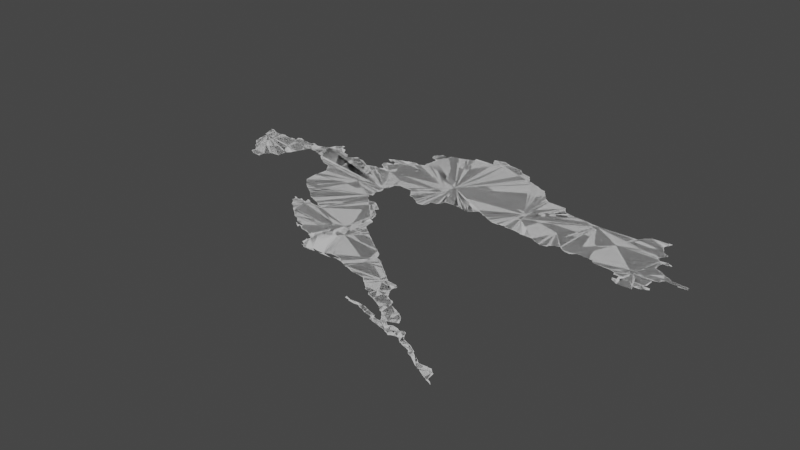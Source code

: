 # Source: croatia.blend  (saved by Blender 3.6.14; exported with 4.5.12 LTS)
import bpy
from mathutils import Matrix  # noqa: F401  (used for matrix-valued properties, if any)

bpy.ops.wm.read_factory_settings(use_empty=True)
scene = bpy.context.scene
scene.name = 'Scene'

# ---- collections
col_collection = bpy.data.collections.new('Collection'); scene.collection.children.link(col_collection)

# ---- node groups
ng_auto_smooth = bpy.data.node_groups.new('Auto Smooth', 'GeometryNodeTree')
_s = ng_auto_smooth.interface.new_socket(name='Geometry', in_out='OUTPUT', socket_type='NodeSocketGeometry')
_s = ng_auto_smooth.interface.new_socket(name='Geometry', in_out='INPUT', socket_type='NodeSocketGeometry')
_s = ng_auto_smooth.interface.new_socket(name='Angle', in_out='INPUT', socket_type='NodeSocketFloat')
_s.subtype = 'ANGLE'
_s.min_value = 0.0
_s.max_value = 3.142
ng_auto_smooth.is_modifier = True
_N = ng_auto_smooth.nodes; _L = ng_auto_smooth.links
n0 = _N.new('NodeGroupOutput'); n0.name = 'Group Output'; n0.location = (480, -100)
n1 = _N.new('NodeGroupInput'); n1.name = 'Group Input'; n1.location = (-420, -300)
n2 = _N.new('NodeGroupInput'); n2.name = 'Group Input.001'; n2.location = (-60, -100)
n3 = _N.new('GeometryNodeSetShadeSmooth'); n3.name = 'Set Shade Smooth'; n3.location = (120, -100)
n3.domain = 'EDGE'
n4 = _N.new('GeometryNodeSetShadeSmooth'); n4.name = 'Set Shade Smooth.001'; n4.location = (300, -100)
n5 = _N.new('GeometryNodeInputMeshEdgeAngle'); n5.name = 'Edge Angle'; n5.location = (-420, -220)
n6 = _N.new('GeometryNodeInputEdgeSmooth'); n6.name = 'Is Edge Smooth'; n6.location = (-60, -160)
n7 = _N.new('GeometryNodeInputShadeSmooth'); n7.name = 'Is Face Smooth'; n7.location = (-240, -340)
n8 = _N.new('FunctionNodeBooleanMath'); n8.name = 'Boolean Math'; n8.location = (-60, -220)
n9 = _N.new('FunctionNodeCompare'); n9.name = 'Compare'; n9.location = (-240, -180)
n9.operation = 'LESS_EQUAL'
_L.new(n5.outputs[0], n9.inputs[0])
_L.new(n4.outputs[0], n0.inputs[0])
_L.new(n1.outputs[1], n9.inputs[1])
_L.new(n9.outputs[0], n8.inputs[0])
_L.new(n7.outputs[0], n8.inputs[1])
_L.new(n2.outputs[0], n3.inputs[0])
_L.new(n6.outputs[0], n3.inputs[1])
_L.new(n3.outputs[0], n4.inputs[0])
_L.new(n8.outputs[0], n3.inputs[2])
n0.is_active_output = True

# ---- world
world_world = bpy.data.worlds.new('World'); scene.world = world_world
world_world.use_nodes = True; world_world.node_tree.nodes.clear()
_N = world_world.node_tree.nodes; _L = world_world.node_tree.links
n0 = _N.new('ShaderNodeOutputWorld'); n0.name = 'World Output'; n0.location = (300, 300)
n1 = _N.new('ShaderNodeBackground'); n1.name = 'Background'; n1.location = (10, 300)
n1.inputs[0].default_value = (0.05088, 0.05088, 0.05088, 1.0)
_L.new(n1.outputs[0], n0.inputs[0])
n0.is_active_output = True
world_world.color = (0.05088, 0.05088, 0.05088)
world_world.use_sun_shadow = False
world_world.sun_shadow_jitter_overblur = 0.0

# ---- meshes
me_mesh_001 = bpy.data.meshes.new('Mesh.001')
me_mesh_001.from_pydata([(13.5, 45.5, 9.496e-07), (13.53, 45.41, -1.231e-07), (13.58, 45.47, -8.964e-08), (13.55, 45.34, -5.062e-08), (13.67, 45.06, -9.179e-08), (13.72, 45.01, -9.062e-08), (13.77, 44.96, -8.965e-08), (13.82, 44.86, 8.909e-08), (13.81, 44.92, -1.537e-07), (13.6, 45.19, 4.732e-08), (13.59, 45.28, 2.565e-08), (13.6, 45.32, -9.769e-08), (13.63, 45.11, -7.909e-08), (13.64, 45.45, -3.494e-08), (13.72, 45.45, -6.612e-09), (13.79, 45.45, 8.555e-09), (13.86, 44.83, -9.555e-08), (13.92, 44.81, -3.399e-08), (13.98, 44.81, 4.981e-07), (13.99, 44.89, -1.094e-07), (14.04, 44.95, 2.953e-07), (14.13, 45.39, -1e-07), (13.89, 45.43, -1.8e-07), (13.98, 45.45, 2.806e-08), (13.97, 45.5, 2.704e-06), (14.01, 45.51, 1.458e-07), (14.07, 45.48, 3.248e-08), (14.16, 44.96, -7.515e-08), (14.16, 45.07, -1.484e-08), (14.16, 45.01, 2.701e-08), (14.21, 45.13, -2.818e-07), (14.25, 45.22, 5.835e-08), (14.28, 45.29, -1.107e-07), (14.21, 45.48, -9.547e-08), (14.27, 45.49, -4.384e-08), (14.31, 45.35, -5.644e-08), (14.32, 45.47, -2.691e-07), (14.49, 45.31, -8.029e-08), (14.55, 45.29, 4.933e-08), (14.57, 45.28, -3.541e-07), (14.39, 45.34, -9.675e-08), (14.39, 45.49, -1.399e-07), (14.47, 45.52, -1.116e-07), (14.5, 45.6, -1.008e-07), (14.62, 45.52, -1e-07), (14.54, 45.62, -3.792e-08), (14.57, 45.67, 5.187e-07), (14.69, 45.18, -1.009e-07), (14.74, 45.15, -9.937e-08), (14.82, 45.13, -8.253e-08), (14.72, 45.52, 5.467e-09), (14.68, 45.58, 3.031e-07), (14.8, 45.5, -1.006e-07), (14.81, 45.46, -7.942e-08), (14.6, 45.62, -1.847e-08), (15.1, 44.51, -9.208e-08), (14.9, 44.69, -9.756e-08), (14.9, 44.88, -9.611e-08), (14.95, 44.63, -1.031e-07), (14.99, 44.59, -1.507e-07), (15.05, 44.54, -3.87e-08), (14.91, 45.0, -4.928e-08), (14.85, 45.09, -7.647e-08), (14.89, 45.47, -1.233e-08), (14.93, 45.52, 2.776e-07), (14.98, 45.5, -7.922e-08), (15.05, 45.49, -3.044e-08), (15.12, 45.45, -9.607e-08), (15.17, 44.25, 3.919e-07), (15.15, 44.2, 2.323e-07), (15.19, 44.17, -5.344e-08), (15.24, 44.26, 2.62e-07), (15.22, 44.12, -1.019e-07), (15.27, 44.09, -7.032e-08), (15.3, 44.28, -1.47e-06), (15.32, 44.04, -1.542e-07), (15.33, 44.29, 1.098e-06), (15.31, 44.25, -1.049e-07), (15.73, 44.82, -1.083e-07), (15.16, 44.47, 8.236e-08), (15.22, 44.41, 2.936e-09), (15.27, 44.38, -8.061e-08), (15.28, 44.31, 9.131e-07), (15.33, 44.35, -1.472e-07), (15.5, 45.44, -1e-07), (15.17, 45.42, -1.435e-07), (15.26, 45.45, 6.352e-08), (15.3, 45.55, -9.957e-08), (15.33, 45.45, -1.981e-07), (15.36, 45.51, -1.196e-06), (15.26, 45.72, 2.028e-06), (15.28, 45.6, -4.995e-08), (15.28, 45.6, 8.487e-08), (15.32, 45.75, -1.074e-07), (15.31, 45.63, -3.859e-08), (15.32, 45.68, 2.184e-07), (15.34, 45.72, -4.219e-07), (15.54, 45.74, -1e-07), (15.4, 43.98, 7.218e-08), (15.45, 43.93, -3.525e-08), (15.52, 43.91, -8.026e-08), (15.56, 43.86, -9.72e-08), (16.03, 44.09, -1e-07), (15.37, 44.27, -2.115e-08), (15.43, 44.26, 1.399e-07), (15.48, 44.28, 1.358e-07), (15.55, 44.25, -1.069e-07), (15.43, 44.31, -4.812e-08), (15.38, 45.48, -7.769e-07), (15.4, 45.64, 2.932e-07), (15.39, 45.78, 2.454e-07), (15.39, 45.68, -2.32e-07), (15.48, 45.81, 2.078e-06), (15.57, 45.84, 6.686e-08), (15.61, 46.15, -1.073e-07), (15.72, 43.76, -1.666e-08), (15.83, 43.74, -4.754e-08), (15.87, 43.72, 9.706e-07), (15.86, 43.73, -5e-08), (15.87, 43.73, -8.689e-08), (15.67, 43.83, 2.051e-08), (15.67, 43.8, -1.715e-07), (15.77, 44.76, 7.125e-08), (15.83, 44.71, -1.516e-07), (15.9, 44.73, 5.408e-09), (15.74, 44.94, -2.281e-07), (15.77, 44.99, -7.658e-08), (15.76, 44.85, 2.607e-07), (15.79, 45.19, -6.462e-08), (15.78, 45.12, 1.23e-08), (15.84, 45.23, -6.472e-08), (15.64, 45.82, -3.73e-07), (15.7, 45.85, -1.16e-07), (15.7, 45.91, -1.067e-07), (15.69, 46.07, -9.975e-08), (15.72, 46.04, -2.818e-07), (15.63, 46.09, -7.573e-08), (15.66, 46.19, 2.141e-07), (15.69, 46.22, 4.233e-07), (15.78, 46.21, -9.969e-08), (15.81, 46.26, -2.278e-07), (16.0, 43.5, 2.193e-07), (16.02, 43.48, -1.075e-07), (16.12, 43.52, -7.695e-07), (16.11, 43.48, 3.66e-08), (15.95, 43.66, -1.032e-07), (15.93, 43.56, -1.413e-06), (15.93, 43.63, 1.517e-08), (15.98, 43.53, -1.219e-08), (16.08, 44.53, -1.054e-07), (16.13, 44.39, -3.418e-07), (16.12, 44.4, -5e-08), (16.12, 44.4, -9.732e-08), (16.14, 44.41, 6.682e-07), (16.12, 44.49, -1.732e-07), (16.02, 44.58, -1.676e-07), (15.95, 44.7, -1.004e-07), (16.0, 44.66, 6.798e-08), (16.05, 44.62, -7.686e-08), (16.05, 44.62, -6.549e-08), (15.93, 45.22, -9.538e-09), (16.01, 45.22, -1.248e-07), (16.04, 45.18, -8.76e-08), (16.08, 45.12, -5.6e-08), (16.35, 45.59, -9.009e-08), (15.91, 46.28, -5.414e-09), (15.99, 46.31, -7.712e-08), (16.07, 46.34, -9.174e-08), (16.06, 46.39, 7.747e-07), (16.31, 46.39, 1.063e-07), (16.16, 43.49, 2.443e-08), (16.27, 43.52, -1.407e-07), (16.75, 43.78, -1.019e-07), (16.37, 43.56, -1.392e-07), (16.43, 44.06, -9.811e-08), (16.21, 44.23, -3.485e-08), (16.25, 44.19, 2.142e-09), (16.31, 44.15, -5.125e-08), (16.37, 44.1, -1.155e-07), (16.19, 44.36, -8.065e-08), (16.21, 45.05, -1.005e-07), (16.26, 45.01, -8.067e-08), (16.36, 45.02, -1.218e-07), (16.16, 45.08, -1.683e-08), (16.38, 45.11, 1.002e-07), (16.26, 46.49, 2.278e-07), (16.28, 46.44, -1.201e-07), (16.43, 46.4, -1e-07), (16.33, 46.52, -5.365e-08), (16.38, 46.54, -3.642e-08), (16.42, 46.51, -7.976e-08), (14.64, 45.21, 7.553e-09), (15.74, 45.06, -9.925e-08), (16.43, 43.51, 1.922e-07), (16.52, 43.5, -5.681e-08), (16.61, 43.46, -7.324e-08), (16.48, 43.54, -2.306e-07), (16.49, 44.01, -6.167e-08), (16.55, 43.97, -8.188e-08), (16.59, 43.94, -9.474e-08), (16.46, 45.14, -1.375e-07), (16.49, 45.22, 3.223e-07), (16.67, 45.23, -9.111e-08), (16.47, 46.49, -7.617e-10), (16.55, 46.48, -4.284e-08), (16.65, 46.46, 1.446e-07), (16.71, 43.43, -6.381e-08), (17.12, 43.5, -1.015e-07), (16.79, 43.41, 1.841e-07), (16.81, 43.76, 8.193e-08), (16.86, 43.72, -1.222e-07), (16.91, 43.68, 7.66e-08), (16.65, 43.9, -9.825e-08), (16.71, 43.86, -1.116e-07), (16.75, 45.2, 4.924e-08), (16.82, 45.19, 3.423e-07), (16.87, 45.23, 3.107e-08), (16.87, 46.32, -1.004e-07), (16.91, 46.26, -5.353e-09), (16.72, 46.4, -3.031e-08), (16.83, 46.37, -1.878e-07), (17.08, 43.01, 6.649e-07), (17.06, 43.26, -8.058e-08), (17.12, 43.23, 4.603e-08), (17.17, 43.02, 2.581e-07), (17.15, 43.19, -7.938e-08), (16.91, 43.4, -1.973e-07), (16.99, 43.32, -6.133e-08), (17.28, 43.34, -9.844e-08), (16.97, 43.63, -1.225e-08), (17.04, 43.57, -5.249e-08), (16.92, 45.27, -4.009e-07), (17.0, 45.24, -6.613e-08), (17.09, 45.19, 6.724e-09), (17.16, 45.16, -7.686e-08), (17.0, 46.23, -1.349e-07), (17.1, 46.18, -1.224e-07), (17.23, 42.98, -8.315e-08), (17.27, 43.01, 2.081e-08), (17.33, 42.93, 9.876e-08), (17.34, 42.98, -2.663e-08), (17.44, 42.95, -1.079e-07), (17.22, 43.17, -9.32e-08), (17.32, 43.28, -5.785e-08), (17.3, 43.13, -7.938e-08), (17.37, 43.25, -7.673e-08), (17.44, 43.18, -8.314e-08), (17.37, 43.09, -1.208e-07), (17.26, 43.4, -2.704e-07), (17.25, 43.49, -9.323e-08), (17.28, 43.46, 8.54e-08), (17.37, 45.41, -9.346e-08), (17.25, 45.16, -2.872e-08), (17.33, 45.16, 3.052e-08), (17.49, 45.15, -1.58e-07), (17.24, 46.08, -9.144e-08), (17.3, 46.0, -6.446e-08), (17.37, 45.95, 2.471e-08), (17.18, 46.15, -1.741e-07), (17.44, 42.91, -2.478e-08), (17.44, 42.88, -3.34e-08), (17.44, 42.88, -9.17e-08), (17.47, 42.87, 3.838e-07), (17.51, 42.97, -1.325e-07), (17.5, 42.91, 1.15e-07), (17.54, 42.91, -1.324e-07), (17.57, 42.84, 9.15e-08), (17.59, 42.94, -1.621e-07), (17.64, 42.89, -6.496e-07), (17.65, 42.96, -6.371e-08), (17.69, 42.81, -8.695e-08), (17.45, 43.03, 2.518e-07), (17.42, 43.23, -2.782e-07), (17.59, 43.11, -9.088e-08), (17.52, 43.14, -2.595e-08), (17.66, 43.06, -1.021e-07), (17.58, 45.12, 2.862e-07), (17.59, 45.94, -9.229e-08), (17.62, 45.89, 2.899e-07), (17.67, 45.84, 2.029e-07), (17.89, 42.76, -9.373e-08), (17.68, 42.92, -8.395e-08), (17.79, 42.89, -1.485e-07), (17.7, 42.99, 4.392e-07), (17.75, 42.78, 1.263e-06), (17.84, 42.81, -3.234e-07), (17.82, 42.91, -1.322e-08), (17.85, 42.89, -6.872e-08), (17.88, 42.84, -1.982e-08), (17.91, 42.8, 1.933e-07), (17.85, 45.05, -8.304e-08), (18.08, 45.78, -9.987e-08), (17.7, 45.12, -4.838e-08), (17.77, 45.08, -7.733e-08), (17.82, 45.82, -2.393e-08), (17.94, 45.81, -8.479e-08), (17.95, 42.73, -2.967e-07), (17.99, 42.77, -1.371e-07), (18.04, 42.7, 3.752e-07), (18.05, 42.74, -4.855e-08), (18.07, 42.66, -1.355e-07), (18.1, 42.7, -4.843e-08), (18.12, 42.64, -5.31e-08), (18.14, 42.67, -1.416e-07), (18.17, 42.63, -8.758e-08), (17.92, 45.09, -7.36e-08), (17.97, 45.13, -4.359e-08), (18.04, 45.15, -1.115e-07), (18.09, 45.1, 1.356e-07), (18.4, 42.47, -4.428e-08), (18.21, 42.6, 1.366e-07), (18.2, 42.64, 2.519e-07), (18.23, 42.56, -8.757e-08), (18.28, 42.54, -6.782e-08), (18.33, 42.51, -1.091e-07), (18.41, 42.57, -9.149e-08), (18.33, 42.61, 4.043e-07), (18.18, 45.08, 1.332e-07), (18.24, 45.13, -7.699e-08), (18.36, 45.12, -2.377e-08), (18.43, 45.11, -8.395e-08), (18.84, 45.8, -1.079e-07), (18.44, 42.46, -2.072e-08), (18.65, 45.06, -4.778e-08), (18.47, 45.07, -8.429e-08), (18.54, 45.78, -9.282e-08), (18.59, 45.83, 5.045e-08), (18.66, 45.91, -1.234e-07), (18.72, 45.04, -6.122e-08), (18.73, 45.0, -8.25e-08), (18.75, 44.94, -8.342e-08), (18.77, 44.9, -1.158e-07), (18.8, 44.94, -4.06e-07), (18.79, 45.0, -9.693e-08), (18.79, 45.0, -9.895e-08), (18.84, 44.86, -9.198e-08), (18.87, 45.13, -1e-07), (18.91, 45.56, -5.306e-08), (18.87, 45.76, -6.458e-08), (18.9, 45.71, -8.053e-08), (18.93, 45.61, -1.34e-07), (18.84, 45.91, 2.095e-08), (18.86, 45.87, -6.469e-08), (18.88, 45.91, 3.944e-07), (18.99, 44.91, -6.917e-07), (19.01, 44.86, -1.408e-07), (19.05, 44.98, -1.438e-08), (19.06, 44.91, 2.32e-07), (19.07, 44.99, -1.948e-07), (19.11, 44.93, -4.039e-08), (19.08, 45.13, -1.124e-07), (19.15, 44.95, 2.765e-07), (19.06, 45.34, -3.917e-08), (19.12, 45.3, -6.962e-09), (19.15, 45.15, -1.861e-07), (19.17, 45.2, -7.891e-08), (19.18, 45.27, 4.333e-08), (18.95, 45.53, -9.964e-08), (18.99, 45.37, 1.313e-08), (18.99, 45.43, 5.863e-08), (19.0, 45.49, -1.595e-07), (19.04, 45.54, -8.12e-08), (19.08, 45.5, 8.149e-07), (18.97, 45.67, 4.507e-07), (19.23, 45.24, -7.401e-08), (19.32, 45.19, -4.079e-08), (19.42, 45.23, -9.217e-08), (19.43, 45.18, -8.77e-08)], [(158, 159), (260, 261), (118, 119), (91, 92), (334, 333), (151, 152)], [(2, 1, 0), (11, 3, 1), (11, 6, 5), (11, 9, 10), (13, 11, 2), (14, 11, 13), (11, 19, 8), (18, 17, 16), (22, 21, 15), (23, 21, 22), (25, 23, 24), (29, 27, 11), (31, 30, 11), (33, 21, 26), (34, 21, 33), (42, 39, 38), (41, 40, 36), (43, 44, 42), (45, 44, 43), (44, 45, 46), (192, 191, 39), (192, 39, 42), (192, 47, 191), (192, 49, 48), (53, 44, 52), (46, 54, 44), (51, 44, 54), (78, 58, 56), (78, 60, 59), (61, 78, 57), (78, 61, 192), (192, 62, 49), (192, 61, 62), (65, 192, 63), (66, 192, 65), (67, 192, 66), (68, 77, 69), (71, 77, 68), (77, 72, 70), (78, 80, 79), (76, 74, 82), (78, 83, 81), (86, 192, 85), (88, 192, 86), (93, 96, 95), (77, 98, 75), (77, 99, 98), (102, 99, 77), (102, 100, 99), (103, 77, 76), (102, 77, 106), (107, 83, 78), (87, 84, 89), (109, 87, 94), (97, 87, 109), (97, 84, 87), (102, 115, 120), (125, 78, 192), (126, 125, 192), (129, 192, 84), (130, 128, 84), (164, 84, 97), (131, 97, 113), (164, 132, 133), (134, 136, 114), (138, 134, 137), (139, 134, 138), (139, 135, 134), (164, 135, 139), (143, 142, 145), (144, 142, 143), (102, 119, 116), (147, 145, 146), (156, 106, 124), (155, 102, 106), (158, 155, 157), (160, 130, 84), (164, 160, 84), (165, 164, 140), (166, 164, 165), (167, 164, 166), (164, 167, 169), (170, 144, 143), (171, 143, 102), (176, 102, 175), (177, 102, 176), (174, 102, 178), (153, 152, 149), (179, 102, 150), (179, 175, 102), (164, 182, 181), (183, 163, 164), (187, 164, 169), (187, 186, 185), (188, 189, 187), (190, 187, 189), (196, 194, 193), (172, 174, 197), (198, 172, 197), (212, 172, 199), (164, 200, 184), (164, 202, 201), (203, 187, 190), (207, 195, 172), (210, 172, 209), (211, 172, 210), (215, 214, 164), (164, 216, 215), (219, 164, 187), (220, 164, 219), (225, 223, 242), (242, 223, 222), (242, 222, 207), (228, 242, 207), (229, 172, 211), (230, 172, 229), (164, 231, 216), (164, 233, 232), (235, 164, 218), (236, 164, 235), (259, 239, 240), (241, 259, 240), (247, 244, 246), (245, 244, 242), (245, 242, 243), (249, 248, 207), (252, 234, 251), (251, 253, 252), (251, 254, 253), (256, 251, 164), (258, 164, 236), (255, 164, 258), (262, 261, 259), (270, 266, 265), (263, 269, 267), (272, 246, 245), (273, 271, 246), (263, 271, 273), (275, 263, 273), (269, 263, 275), (251, 292, 276), (277, 251, 257), (283, 269, 275), (282, 285, 284), (288, 285, 282), (289, 285, 288), (291, 292, 251), (290, 292, 291), (295, 251, 294), (295, 291, 251), (294, 251, 279), (299, 296, 297), (301, 300, 298), (303, 300, 301), (311, 304, 303), (297, 296, 280), (297, 280, 289), (291, 306, 305), (291, 307, 306), (291, 308, 307), (291, 318, 317), (336, 324, 291), (321, 325, 326), (327, 321, 326), (334, 329, 328), (335, 331, 332), (336, 332, 334), (339, 291, 321), (341, 321, 327), (342, 321, 341), (343, 342, 341), (345, 335, 336), (344, 345, 336), (336, 348, 346), (346, 349, 347), (351, 349, 346), (348, 336, 350), (353, 336, 352), (355, 350, 336), (353, 355, 336), (356, 355, 353), (361, 360, 357), (352, 336, 358), (362, 360, 361), (339, 363, 340), (364, 355, 356), (366, 365, 364), (89, 84, 108), (111, 97, 109), (120, 115, 121), (150, 102, 152), (281, 270, 268), (282, 284, 270), (332, 331, 330), (8, 19, 7), (11, 8, 6), (11, 12, 9), (12, 11, 4), (11, 5, 4), (2, 11, 1), (14, 15, 11), (19, 16, 7), (19, 18, 16), (11, 20, 19), (11, 27, 20), (15, 21, 11), (25, 21, 23), (26, 21, 25), (28, 29, 11), (11, 30, 28), (21, 31, 11), (21, 32, 31), (21, 35, 32), (36, 21, 34), (21, 40, 35), (36, 40, 21), (42, 38, 37), (41, 42, 40), (42, 37, 40), (192, 48, 47), (44, 192, 42), (51, 50, 44), (50, 52, 44), (53, 192, 44), (78, 55, 60), (78, 59, 58), (57, 78, 56), (53, 63, 192), (64, 65, 63), (77, 70, 69), (77, 73, 72), (77, 75, 73), (76, 77, 74), (78, 79, 55), (78, 81, 80), (67, 85, 192), (88, 84, 192), (92, 94, 87), (93, 95, 90), (93, 97, 96), (102, 101, 100), (104, 77, 103), (106, 77, 104), (78, 106, 105), (78, 105, 107), (88, 108, 84), (93, 110, 97), (97, 111, 96), (110, 112, 97), (113, 97, 112), (102, 120, 101), (116, 115, 102), (122, 106, 78), (122, 123, 106), (123, 124, 106), (125, 127, 78), (129, 84, 128), (132, 164, 97), (131, 132, 97), (135, 164, 133), (114, 137, 134), (140, 164, 139), (145, 142, 141), (102, 117, 119), (102, 145, 117), (145, 148, 146), (145, 141, 148), (102, 143, 145), (155, 149, 102), (149, 152, 102), (156, 155, 106), (157, 155, 156), (164, 161, 160), (164, 162, 161), (162, 164, 163), (169, 167, 168), (102, 173, 171), (172, 173, 102), (174, 172, 102), (177, 178, 102), (154, 153, 149), (164, 180, 183), (164, 181, 180), (164, 184, 182), (185, 188, 187), (187, 169, 186), (172, 195, 194), (172, 196, 173), (196, 172, 194), (199, 172, 198), (164, 201, 200), (203, 204, 187), (204, 205, 187), (207, 206, 195), (207, 208, 206), (207, 226, 208), (212, 213, 172), (164, 214, 202), (217, 218, 164), (205, 219, 187), (220, 217, 164), (221, 224, 237), (207, 227, 226), (207, 222, 227), (230, 207, 172), (164, 232, 231), (164, 234, 233), (240, 239, 237), (238, 240, 237), (238, 237, 224), (245, 246, 244), (207, 248, 228), (228, 243, 242), (249, 250, 248), (251, 234, 164), (255, 256, 164), (257, 251, 256), (264, 262, 259), (264, 265, 262), (265, 266, 262), (267, 265, 263), (268, 270, 265), (267, 268, 265), (246, 271, 247), (274, 273, 246), (251, 276, 254), (277, 278, 251), (278, 279, 251), (281, 282, 270), (287, 282, 286), (287, 288, 282), (289, 280, 285), (290, 293, 292), (291, 305, 290), (299, 298, 296), (299, 301, 298), (303, 302, 300), (303, 304, 302), (291, 317, 308), (311, 310, 304), (310, 313, 312), (310, 316, 313), (315, 314, 313), (316, 315, 313), (315, 309, 314), (322, 309, 315), (291, 319, 318), (291, 320, 319), (324, 320, 291), (336, 323, 324), (336, 328, 323), (336, 334, 328), (336, 335, 332), (337, 357, 291), (357, 336, 291), (338, 339, 321), (291, 340, 337), (339, 340, 291), (344, 346, 347), (336, 346, 344), (355, 354, 350), (357, 358, 336), (357, 359, 358), (357, 360, 359), (364, 365, 355), (366, 367, 365), (310, 312, 304), (304, 312, 302)])
me_mesh_001.update()
me_mesh = bpy.data.meshes.new('Mesh')
me_mesh.from_pydata([(13.51, 45.48, 3.142e-07), (13.5, 45.5, 1.524e-07), (13.52, 45.44, -1.086e-07), (13.51, 45.5, 2.633e-07), (13.54, 45.38, -9.064e-08), (13.53, 45.43, -7.939e-08), (13.56, 45.49, -7.821e-08), (13.55, 45.34, -8.182e-08), (13.56, 45.33, 1.849e-07), (13.68, 45.05, -8.915e-08), (13.7, 45.03, -9.183e-08), (13.71, 45.02, -9.438e-08), (13.72, 45.0, -7.476e-08), (13.74, 44.99, -8.328e-08), (13.76, 44.97, -9.281e-08), (13.75, 44.98, -9.598e-08), (13.77, 44.96, -7.143e-08), (13.79, 44.95, -9.447e-08), (13.8, 44.86, -1.981e-07), (13.81, 44.9, -7.176e-08), (13.8, 44.93, -9.01e-08), (13.82, 44.92, -9.688e-08), (14.06, 45.22, -9.375e-08), (13.58, 45.29, -3.121e-08), (13.6, 45.2, -8.586e-08), (13.59, 45.28, 2.565e-08), (13.6, 45.31, -9.444e-08), (13.62, 45.11, -4.574e-08), (13.61, 45.19, -9.444e-08), (13.63, 45.1, -8.915e-08), (13.65, 45.08, -9.109e-08), (13.72, 45.23, -9.844e-08), (13.67, 45.07, -8.918e-08), (13.6, 45.33, -1.016e-07), (13.59, 45.47, -8.151e-08), (13.59, 45.47, -7.835e-08), (13.64, 45.45, 3.302e-09), (13.72, 45.45, -1.164e-07), (13.73, 45.46, -1.015e-07), (13.79, 45.46, -3.003e-07), (13.82, 45.43, -9.174e-08), (13.92, 44.8, -5.269e-08), (13.83, 44.85, -6.895e-08), (13.85, 44.83, -8.551e-08), (13.87, 44.82, -9.711e-08), (13.92, 44.81, 4.03e-09), (13.99, 44.81, 2.474e-07), (14.0, 44.8, 2.195e-07), (13.98, 44.83, -8.864e-08), (13.99, 44.89, -9.237e-08), (14.01, 44.91, -1.731e-09), (14.03, 44.93, -6.183e-08), (14.04, 44.95, -9.623e-08), (13.89, 45.43, -1.331e-07), (13.91, 45.45, -1.022e-07), (13.98, 45.45, -9.942e-08), (13.97, 45.5, 5.301e-07), (13.98, 45.49, -1.661e-06), (13.99, 45.46, -8.366e-08), (13.99, 45.48, -9.981e-08), (14.0, 45.51, -9.83e-08), (14.01, 45.52, 3.554e-08), (14.04, 45.5, -3.683e-08), (14.07, 45.49, -8.395e-08), (14.07, 45.48, -9.824e-08), (14.15, 44.96, -6.413e-08), (14.16, 45.01, -1.45e-08), (14.15, 45.06, -1.053e-07), (14.16, 44.97, -7.112e-08), (14.17, 45.08, -8.494e-08), (14.19, 45.1, -7.662e-08), (14.21, 45.12, -1.005e-07), (14.22, 45.15, 2.175e-07), (14.24, 45.2, -2.573e-08), (14.25, 45.24, 8.349e-09), (14.27, 45.28, -4.822e-08), (14.29, 45.31, -5.048e-08), (14.21, 45.48, -9.493e-08), (14.24, 45.5, -8.352e-08), (14.3, 45.38, -1e-07), (14.28, 45.49, -5.393e-08), (14.3, 45.34, -8.889e-08), (14.31, 45.47, -2.226e-08), (14.31, 45.35, -9.304e-08), (14.38, 45.48, -9.689e-08), (14.33, 45.47, -3.608e-08), (14.47, 45.32, -5.235e-08), (14.51, 45.3, 1.292e-08), (14.54, 45.29, -8.945e-08), (14.55, 45.28, 3.95e-07), (14.55, 45.3, -1.73e-07), (14.57, 45.26, 8.712e-08), (14.58, 45.28, -8.934e-08), (14.57, 45.29, 1.09e-08), (14.59, 45.25, -9.561e-08), (14.64, 45.26, -1e-07), (14.36, 45.35, -9.926e-08), (14.36, 45.34, -7.851e-08), (14.38, 45.49, -8.448e-08), (14.41, 45.5, 1.659e-08), (14.43, 45.33, -4.562e-08), (14.46, 45.51, -9.836e-08), (14.46, 45.52, -8.703e-08), (14.57, 45.53, -1e-07), (14.49, 45.53, -1.624e-07), (14.5, 45.57, 2.688e-07), (14.51, 45.61, -9.457e-08), (14.54, 45.61, -9.514e-08), (14.55, 45.62, -6.187e-08), (14.56, 45.65, -1.246e-07), (14.57, 45.66, 4.839e-08), (14.57, 45.67, 1.928e-07), (14.65, 45.2, -6.871e-08), (14.68, 45.19, -4.364e-08), (14.7, 45.17, -7.77e-08), (14.73, 45.15, -8.486e-08), (14.76, 45.14, -9.854e-08), (14.82, 45.13, -9.109e-08), (14.85, 45.1, 4.377e-08), (14.84, 45.11, -7.104e-08), (14.97, 45.18, -8.594e-08), (14.68, 45.56, 2.683e-08), (14.73, 45.52, -3.198e-08), (14.69, 45.53, -8.919e-08), (14.81, 45.46, -9.811e-08), (14.79, 45.5, -2.89e-08), (14.8, 45.49, -9.64e-08), (14.6, 45.62, -9.966e-08), (14.6, 45.67, -7.185e-08), (14.62, 45.61, -7.518e-08), (14.66, 45.6, 1.932e-08), (14.68, 45.59, -8.868e-08), (15.05, 44.55, -3.664e-08), (15.07, 44.53, -8.352e-08), (15.1, 44.51, -5.257e-08), (14.9, 44.7, -9.291e-08), (14.89, 44.83, -9.884e-08), (14.91, 44.69, -1.122e-07), (14.93, 44.66, -3.861e-08), (14.94, 44.64, -7.568e-08), (14.96, 44.62, -2.799e-08), (14.98, 44.6, -7.968e-08), (15.01, 44.58, -1.056e-07), (15.03, 44.56, -1.297e-07), (15.39, 45.02, -8.789e-08), (14.88, 45.04, -2.62e-08), (14.9, 44.87, 9.612e-08), (14.9, 45.02, -6.295e-08), (14.91, 44.91, -1.164e-07), (14.91, 44.99, -1.097e-07), (14.92, 44.92, -9.274e-08), (14.92, 44.98, -1.032e-07), (14.87, 45.07, -9.213e-08), (14.87, 45.47, -2.003e-09), (14.91, 45.48, -2.852e-08), (14.93, 45.52, -1.253e-08), (14.98, 45.5, -7.922e-08), (14.95, 45.52, 5.573e-08), (15.03, 45.48, -1.043e-07), (15.07, 45.48, -1.669e-07), (15.05, 45.49, -8.735e-08), (15.08, 45.46, -7.638e-08), (15.13, 45.44, -9.286e-08), (15.34, 44.04, -2.335e-08), (15.35, 44.02, -3.762e-08), (15.12, 44.27, -8.341e-08), (15.14, 44.25, -6.342e-08), (15.15, 44.2, 2.323e-07), (15.15, 44.27, 1.207e-07), (15.16, 44.25, -9.033e-08), (15.18, 44.18, -7.638e-08), (15.18, 44.25, -5.582e-08), (15.2, 44.16, -1.66e-08), (15.2, 44.28, 1.924e-07), (15.22, 44.13, -4.4e-08), (15.22, 44.25, -1.046e-07), (15.22, 44.26, 1.597e-07), (15.23, 44.11, -9.802e-08), (15.32, 44.21, -1e-07), (15.24, 44.27, -3.681e-08), (15.26, 44.1, -6.771e-08), (15.27, 44.25, -2.92e-08), (15.28, 44.08, -8.797e-08), (15.3, 44.06, -8.587e-08), (15.3, 44.24, -1.048e-07), (15.29, 44.27, 6.164e-07), (15.31, 44.05, -7.724e-08), (15.31, 44.25, -5.577e-07), (15.3, 44.26, -9.41e-08), (15.31, 44.28, -2.007e-07), (15.3, 44.29, 5.69e-07), (15.33, 44.29, -1.533e-07), (15.37, 44.27, -9.316e-08), (15.11, 44.5, -2.977e-08), (15.14, 44.48, -5.584e-08), (15.16, 44.47, -7.517e-08), (15.18, 44.45, -7.194e-08), (15.2, 44.43, -1.016e-07), (15.22, 44.41, -1.043e-07), (15.24, 44.4, -7.348e-08), (15.26, 44.38, -1.172e-07), (15.27, 44.32, 1.669e-07), (15.28, 44.37, -7.599e-08), (15.29, 44.31, 1.49e-07), (15.29, 44.31, 1.612e-07), (15.32, 44.36, -9.906e-08), (15.32, 44.3, -1.298e-06), (15.32, 44.35, -8.409e-08), (15.33, 44.3, 2.068e-07), (15.36, 44.34, -9.641e-08), (15.11, 45.45, -1.003e-08), (15.16, 45.42, -6.961e-08), (15.18, 45.42, 5.769e-08), (15.24, 45.43, -1.018e-07), (15.26, 45.45, -4.052e-08), (15.28, 45.46, -8.85e-08), (15.3, 45.56, -4.998e-08), (15.31, 45.53, -1.063e-07), (15.32, 45.45, 4.186e-08), (15.34, 45.53, -8.911e-08), (15.34, 45.45, -7.78e-08), (15.34, 45.52, -3.282e-07), (15.36, 45.5, -9.95e-08), (15.26, 45.72, 1.37e-06), (15.28, 45.6, -4.995e-08), (15.27, 45.72, -1.136e-06), (15.28, 45.6, 8.487e-08), (15.29, 45.7, 1.946e-08), (15.3, 45.74, -1.039e-07), (15.4, 45.64, -1.166e-07), (15.3, 45.62, -1.249e-07), (15.31, 45.63, -1.136e-08), (15.32, 45.68, -8.104e-08), (15.32, 45.7, -1.024e-07), (15.31, 45.75, -8.907e-08), (15.34, 45.72, 9.695e-09), (15.34, 45.76, -5.578e-08), (15.35, 45.72, -6.509e-08), (15.38, 44.0, -9.272e-08), (15.4, 43.99, -8.623e-08), (15.42, 43.97, -8.498e-08), (15.43, 43.95, -6.895e-08), (15.45, 43.94, -6.799e-08), (15.47, 43.92, -4.349e-08), (16.17, 43.94, -1e-07), (15.51, 43.91, -9.543e-08), (15.52, 43.9, -1.131e-07), (15.54, 43.88, -1.165e-07), (15.55, 43.87, -9.92e-08), (15.57, 43.83, -5e-08), (15.57, 43.83, 7.937e-07), (15.58, 43.86, -6.042e-08), (15.6, 43.81, -7.153e-07), (15.62, 43.79, -4.444e-07), (15.6, 43.82, -1.8e-07), (15.37, 44.26, -8.248e-08), (15.41, 44.25, -5.124e-08), (15.42, 44.26, -7.574e-08), (15.46, 44.25, 3.587e-08), (15.45, 44.29, -6.828e-08), (15.48, 44.27, 9.24e-10), (15.54, 44.26, -1.025e-07), (15.54, 44.24, -9.977e-08), (15.4, 44.32, -9.275e-08), (15.43, 44.31, -7.68e-08), (15.82, 44.71, -1.003e-07), (15.37, 45.47, -6.326e-08), (15.38, 45.48, -4.876e-07), (15.38, 45.5, -9.609e-08), (15.45, 45.49, -1e-07), (15.38, 45.69, -1.334e-07), (15.37, 45.77, -1.252e-08), (15.39, 45.67, -2.172e-07), (15.4, 45.65, -8.572e-07), (15.41, 45.79, 5.244e-09), (15.48, 45.8, -1.486e-07), (15.48, 45.82, 9.53e-07), (15.5, 45.82, -1.011e-07), (15.54, 45.83, -5.932e-08), (15.61, 45.83, -9.954e-08), (15.64, 45.82, -1.322e-07), (15.59, 45.84, -1.406e-07), (15.62, 46.11, 1.05e-07), (15.61, 46.15, -1.073e-07), (15.65, 43.77, -2.512e-07), (15.66, 43.77, -9.144e-08), (15.7, 43.78, -9.202e-08), (15.74, 43.76, -4.006e-09), (15.78, 43.76, -8.75e-08), (15.82, 43.75, -9.785e-08), (15.82, 43.74, -9.691e-08), (15.85, 43.73, 3.237e-07), (15.87, 43.71, -1.259e-07), (15.86, 43.73, -5e-08), (15.86, 43.72, 4.122e-08), (15.87, 43.73, -9.476e-08), (15.62, 43.8, -2.508e-07), (15.63, 43.81, -2.487e-07), (15.63, 43.84, -4.929e-08), (15.64, 43.78, -9.771e-08), (15.65, 43.8, -1.282e-07), (15.67, 43.83, -1.01e-07), (15.68, 43.79, -3.634e-08), (15.67, 43.81, -3.579e-07), (15.68, 43.8, -5.976e-07), (15.67, 43.82, -9.13e-08), (15.76, 44.77, -9.503e-08), (15.75, 44.8, -1.071e-07), (15.81, 44.73, -9.509e-08), (15.79, 44.74, -9.401e-08), (15.77, 44.76, -8.476e-08), (15.85, 44.71, -1.018e-07), (15.85, 44.72, -7.926e-08), (15.73, 44.82, -2.14e-07), (15.74, 45.06, -1.182e-07), (15.73, 44.83, -9.203e-08), (15.75, 44.89, -9.057e-08), (15.74, 44.94, -1.166e-07), (15.77, 44.99, -7.658e-08), (15.75, 44.84, 6.238e-08), (15.76, 44.88, -9.075e-08), (15.76, 44.96, -1.948e-07), (15.76, 45.03, -4.196e-08), (15.77, 44.84, -8.203e-08), (15.78, 44.99, -8.341e-08), (15.75, 45.34, -1e-07), (15.75, 45.08, 5.168e-09), (15.77, 45.18, -9.385e-08), (15.76, 45.09, -1.404e-07), (15.78, 45.11, 2.056e-08), (15.78, 45.19, -4.92e-08), (15.8, 45.2, -7.029e-08), (15.82, 45.21, -1.152e-07), (15.83, 45.23, -1.02e-07), (15.64, 46.08, -8.339e-08), (15.69, 45.83, -7.891e-08), (15.7, 45.87, -9.45e-08), (15.69, 45.91, -8.175e-08), (15.69, 46.07, -4.131e-08), (15.71, 45.85, -9.226e-08), (15.71, 45.91, -9.413e-08), (15.71, 46.01, -1.48e-07), (15.72, 46.03, -1.115e-09), (15.73, 46.05, -7.689e-09), (15.73, 46.04, -9.855e-08), (15.63, 46.09, -8.093e-08), (15.64, 46.18, -1.156e-07), (15.66, 46.18, -9.938e-08), (15.67, 46.2, -9.127e-08), (16.14, 46.06, -8.281e-08), (15.68, 46.22, 7.078e-08), (15.78, 46.21, -1.021e-07), (15.69, 46.23, -6.844e-08), (15.7, 46.22, 1.976e-07), (15.79, 46.25, -9.421e-08), (15.8, 46.25, -3.794e-08), (15.85, 46.27, -3.599e-08), (15.96, 43.51, -3.454e-07), (15.97, 43.51, 1.675e-07), (15.99, 43.51, -8.988e-08), (16.02, 43.48, -1.075e-07), (16.01, 43.5, -9.219e-08), (16.11, 43.48, 3.66e-08), (16.12, 43.51, -8.274e-09), (16.12, 43.47, 5.248e-07), (16.13, 43.52, -1.568e-07), (15.9, 43.7, -1.289e-07), (15.92, 43.63, -2.731e-08), (15.92, 43.68, -1.48e-07), (15.94, 43.55, -1.394e-07), (15.93, 43.56, -1.52e-08), (15.94, 43.56, -5.266e-07), (15.93, 43.56, -6.961e-08), (15.93, 43.6, -1.272e-07), (15.93, 43.63, 1.027e-08), (15.95, 43.66, -9.592e-08), (15.94, 43.67, -9.975e-08), (15.98, 43.54, -1.722e-07), (15.96, 43.64, -7.357e-08), (15.99, 43.53, -5.878e-08), (16.02, 44.57, -9.939e-08), (16.07, 44.54, -1.146e-07), (16.09, 44.52, -6.051e-08), (16.11, 44.5, -4.247e-08), (16.1, 44.52, -7.667e-08), (16.12, 44.39, 4.235e-07), (16.12, 44.4, -1.008e-07), (16.13, 44.4, 3.264e-07), (16.14, 44.42, -5.029e-08), (16.13, 44.47, -1.481e-08), (15.9, 44.73, -8.049e-08), (15.9, 44.74, -1.491e-07), (15.92, 44.71, -1.719e-08), (15.96, 44.68, -7.732e-08), (15.94, 44.7, 2.558e-09), (15.98, 44.67, -7.54e-08), (16.01, 44.64, -1.141e-07), (16.0, 44.66, -1.138e-07), (16.03, 44.6, -3.44e-08), (16.03, 44.63, 4.114e-09), (16.05, 44.56, -1.167e-07), (16.05, 44.62, -7.859e-08), (15.91, 45.22, -6.932e-08), (15.94, 45.22, -8.815e-08), (15.95, 45.23, -1.208e-07), (16.01, 45.23, -1.088e-07), (16.02, 45.21, -8.914e-08), (16.03, 45.19, -9.979e-08), (16.05, 45.18, -9.113e-08), (16.06, 45.15, -7.737e-08), (16.08, 45.13, -1.659e-08), (16.09, 45.1, -1.093e-07), (16.36, 45.42, -9.468e-08), (15.91, 46.28, -8.314e-08), (15.96, 46.3, -5.646e-08), (16.01, 46.31, -8.834e-08), (16.01, 46.32, -8.305e-08), (16.06, 46.33, -3.468e-08), (16.08, 46.34, -1.018e-07), (16.07, 46.38, 1.021e-07), (16.06, 46.39, 7.424e-08), (16.08, 46.39, -9.692e-08), (16.17, 43.49, -8.198e-08), (16.15, 43.5, 3.035e-07), (16.18, 43.51, -8.968e-08), (16.21, 43.49, -5.505e-08), (16.22, 43.49, 2.883e-07), (16.26, 43.49, -8.077e-08), (16.26, 43.51, -1.104e-07), (16.26, 43.5, 3.798e-08), (16.27, 43.49, -3.345e-07), (16.28, 43.51, -1.571e-07), (16.3, 43.49, -7.302e-08), (16.34, 43.5, 1.969e-07), (16.39, 43.49, -2.438e-08), (16.11, 43.52, -1.13e-07), (16.28, 43.53, -9.598e-08), (16.31, 43.54, -7.981e-09), (16.71, 43.64, -1e-07), (16.36, 43.55, -5.578e-08), (16.38, 43.55, -3.18e-08), (16.37, 44.09, -9.33e-08), (16.21, 44.22, -1.063e-07), (16.2, 44.25, 6.949e-08), (16.23, 44.2, -3.11e-08), (16.27, 44.18, -1.033e-07), (16.25, 44.19, -3.896e-08), (16.29, 44.16, -1.167e-07), (16.31, 44.14, -3.077e-08), (16.34, 44.13, -1.594e-07), (16.35, 44.11, -1.029e-07), (16.14, 44.38, 3.175e-07), (16.14, 44.4, 2.998e-07), (16.16, 44.37, -9.7e-08), (16.15, 44.41, -7.892e-08), (16.2, 44.35, -9.17e-08), (16.17, 44.36, -7.289e-08), (16.2, 45.06, -4.43e-08), (16.22, 45.04, -8.774e-08), (16.25, 45.03, -8.958e-08), (16.27, 45.01, -5.618e-08), (16.28, 45.0, -9.576e-08), (16.34, 45.01, -1.082e-08), (16.36, 45.02, -8.798e-08), (16.37, 45.05, 4.606e-08), (16.14, 45.09, -5.452e-08), (16.17, 45.08, -9.309e-08), (16.17, 45.07, -1.006e-07), (16.38, 45.11, -8.734e-08), (16.49, 45.21, -9.69e-08), (16.26, 46.48, -4.574e-08), (16.25, 46.5, -8.048e-08), (16.27, 46.46, -4.664e-08), (16.28, 46.43, -1.072e-07), (16.28, 46.51, 4.242e-08), (16.31, 46.39, -2.114e-08), (16.3, 46.42, -6.546e-08), (16.33, 46.52, -1.993e-08), (16.38, 46.54, -3.642e-08), (16.38, 46.55, -3.2e-08), (14.62, 45.22, -1.194e-07), (15.57, 43.83, 3.333e-08), (15.77, 45.15, -1.559e-07), (16.4, 43.51, -3.333e-08), (16.4, 43.51, -5e-08), (16.4, 43.51, -5e-08), (16.4, 43.51, -5e-08), (16.4, 43.51, -1.122e-07), (16.4, 43.51, -1.756e-07), (16.43, 43.51, 2.754e-08), (16.43, 43.52, 5.201e-08), (16.49, 43.51, 2.839e-07), (16.55, 43.5, -1.254e-07), (16.56, 43.49, -8.616e-08), (16.59, 43.47, -3.383e-08), (16.62, 43.45, -1.127e-07), (16.62, 43.46, -9.839e-08), (16.47, 43.54, -9.762e-08), (16.47, 43.53, -9.855e-08), (16.44, 44.04, -7.611e-08), (16.51, 44.0, -9.487e-08), (16.49, 44.01, -8.693e-08), (16.47, 44.03, 8.989e-09), (16.55, 43.96, -9.819e-08), (16.53, 43.98, -1.389e-09), (16.55, 43.97, -7.407e-08), (16.58, 43.95, -8.179e-08), (16.6, 43.93, -2.67e-08), (16.65, 43.9, -4.426e-08), (16.63, 43.92, -6.732e-08), (16.42, 44.06, -8.147e-08), (16.4, 44.08, -8.229e-08), (16.41, 45.12, -4.021e-08), (16.45, 45.13, -9.542e-08), (16.46, 45.15, -1.643e-08), (16.48, 45.18, -1.732e-08), (16.5, 45.23, -9.432e-08), (16.62, 45.23, -8.863e-08), (16.4, 46.45, -1e-07), (16.67, 46.34, -1e-07), (16.44, 46.51, -8.014e-08), (16.41, 46.52, -4.71e-08), (16.47, 46.5, -1.008e-07), (16.47, 46.49, -8.871e-08), (16.55, 46.48, -8.451e-08), (16.55, 46.47, -9.058e-08), (16.63, 46.46, -7.625e-08), (16.7, 43.45, -9.114e-08), (16.71, 43.43, 9.881e-09), (16.72, 43.42, -8.62e-08), (17.05, 43.46, -1e-07), (16.79, 43.41, 1.327e-07), (16.9, 43.4, -1.159e-07), (16.76, 43.77, -9.721e-08), (16.75, 43.78, -7.341e-08), (16.81, 43.76, 3.509e-08), (16.83, 43.75, -1.234e-07), (16.85, 43.73, -1.089e-07), (16.87, 43.71, -7.802e-08), (16.89, 43.69, -4.9e-08), (16.66, 43.89, -8.596e-08), (16.69, 43.87, -9.322e-08), (16.74, 43.81, -8.234e-08), (16.71, 43.85, -6.638e-08), (16.72, 43.85, -9.834e-08), (16.68, 45.22, 8.668e-08), (16.74, 45.21, -9.268e-08), (16.75, 45.2, -6.507e-08), (16.75, 45.28, -1e-07), (16.82, 45.19, 3.048e-07), (16.83, 45.2, 1.16e-07), (16.85, 45.22, -4.424e-08), (16.87, 45.23, -7.491e-08), (16.89, 45.25, -1.215e-07), (16.9, 46.26, -9.996e-08), (16.86, 46.33, -8.551e-08), (16.88, 46.31, -4.299e-08), (16.89, 46.28, -4.027e-08), (16.67, 46.45, -3.067e-07), (16.68, 46.44, -3.99e-08), (16.7, 46.41, -1.339e-07), (16.73, 46.39, -9.138e-08), (16.8, 46.38, 1.227e-08), (16.84, 46.37, -1.56e-07), (16.85, 46.35, -1.112e-07), (17.02, 43.01, -8.16e-08), (17.08, 43.0, -8.592e-08), (17.08, 42.99, -8.387e-08), (17.16, 42.98, -9.627e-08), (17.02, 43.04, -1.061e-07), (17.03, 43.03, 1.012e-07), (17.07, 43.02, -7.921e-08), (17.06, 43.25, -5.313e-08), (17.08, 43.01, -1.031e-07), (17.1, 43.24, -6.948e-08), (17.16, 43.02, 2.601e-07), (17.13, 43.22, -8.146e-08), (17.15, 43.2, -9.637e-08), (16.91, 43.39, -7.292e-08), (16.92, 43.38, -6.867e-08), (16.94, 43.36, -1.206e-07), (16.96, 43.34, -1.045e-07), (16.99, 43.33, -5.288e-08), (17.0, 43.32, -7.153e-08), (17.02, 43.3, -8.959e-08), (17.04, 43.28, -7.763e-08), (17.13, 43.49, -9.776e-08), (17.11, 43.52, -4.527e-08), (17.12, 43.51, -7.174e-08), (16.91, 43.68, -1.166e-07), (16.97, 43.63, -9.286e-08), (16.93, 43.66, -1.529e-07), (16.95, 43.65, -3.955e-08), (16.99, 43.62, -9.58e-08), (17.01, 43.6, 3.513e-09), (17.03, 43.58, -6.9e-08), (17.05, 43.57, -7.012e-08), (17.07, 43.55, -1.196e-07), (17.09, 43.53, -1.058e-07), (16.92, 45.27, -6.725e-08), (16.94, 45.27, -4.375e-08), (16.97, 45.25, -4.166e-08), (17.0, 45.23, -2.31e-08), (17.04, 45.22, -6.18e-08), (17.07, 45.2, -8.797e-08), (17.1, 45.19, -5.83e-08), (17.14, 45.18, -8.594e-08), (17.15, 45.16, -1.073e-07), (17.33, 45.53, -9.297e-08), (16.93, 46.26, 1.204e-08), (16.98, 46.24, -1.26e-07), (16.98, 46.23, -8.219e-08), (17.02, 46.22, -4.799e-09), (17.06, 46.21, -6.985e-08), (17.09, 46.19, -2.949e-08), (17.13, 46.17, -6.834e-08), (17.22, 42.99, -1.24e-07), (17.23, 42.97, -9.796e-08), (17.26, 42.96, -1.011e-07), (17.27, 43.0, -7.248e-08), (17.29, 42.95, 1.593e-08), (17.34, 42.94, -9.24e-08), (17.32, 42.99, -7.003e-08), (17.34, 42.93, -9.178e-08), (17.37, 42.97, -3.354e-08), (17.41, 42.92, -1.209e-07), (17.41, 42.96, -1.412e-08), (17.16, 43.19, -3.536e-08), (17.17, 43.3, -1e-07), (17.18, 43.02, 1.343e-07), (17.27, 43.01, -8.975e-08), (17.21, 43.17, 4.612e-09), (17.26, 43.16, -1.034e-07), (17.26, 43.15, -9.707e-08), (17.29, 43.14, -9.012e-08), (17.34, 43.26, -9.78e-08), (17.32, 43.27, -7.603e-08), (17.32, 43.12, -5.736e-09), (17.37, 43.25, -8.154e-08), (17.36, 43.1, -1.241e-07), (17.35, 43.11, -9.51e-08), (17.38, 43.08, -1.111e-07), (17.4, 43.07, -1.454e-07), (17.41, 43.24, -1.906e-07), (17.43, 43.18, -1.057e-07), (17.26, 43.38, -8.369e-08), (17.25, 43.49, -9.049e-08), (17.29, 43.33, -6.341e-08), (17.25, 43.42, -1.044e-07), (17.28, 43.35, -1.215e-08), (17.27, 43.42, -1.015e-07), (17.27, 43.45, -9.859e-08), (17.27, 43.47, 8.727e-08), (17.28, 43.46, -1.259e-07), (17.31, 43.3, -5.439e-08), (17.18, 45.15, 3.411e-08), (17.25, 45.15, -1.049e-07), (17.26, 45.18, -9.579e-08), (17.3, 45.18, -1.177e-07), (17.31, 45.16, -1.094e-07), (17.34, 45.15, -7.903e-08), (17.34, 45.16, -9.938e-08), (17.43, 45.15, -7.307e-08), (17.26, 46.05, -1.13e-07), (17.24, 46.07, -4.969e-08), (17.28, 46.03, -1.028e-07), (17.34, 45.96, -1.123e-07), (17.31, 45.99, -7.946e-08), (17.29, 46.01, -6.037e-08), (17.32, 45.97, -4.573e-08), (17.38, 45.95, 1.206e-07), (17.2, 46.13, -8.621e-08), (17.18, 46.16, -6.984e-08), (17.23, 46.09, -5.93e-08), (17.22, 46.11, -1.353e-07), (17.42, 42.91, -1.059e-07), (17.44, 42.88, -3.34e-08), (17.44, 42.95, -9.968e-08), (17.44, 42.88, -9.17e-08), (17.45, 42.87, -1.527e-08), (17.45, 42.9, -3.694e-07), (17.45, 42.93, -1.063e-07), (17.48, 42.87, -1.847e-07), (17.46, 42.92, -9.141e-08), (17.48, 42.86, -8.389e-08), (17.49, 42.99, 4.186e-08), (17.5, 42.91, -5.07e-08), (17.5, 42.97, -7.4e-08), (17.51, 42.96, -9.539e-08), (17.53, 42.85, 1.441e-07), (17.54, 42.9, -1.007e-07), (17.54, 42.92, -6.917e-08), (17.53, 42.95, -1.675e-07), (17.59, 42.84, -1.01e-07), (17.59, 42.94, -1.643e-07), (17.6, 42.83, -6.998e-08), (17.6, 42.95, -9.624e-08), (17.62, 42.91, -1.405e-07), (17.65, 42.96, -1.001e-07), (17.65, 42.89, -2.055e-07), (17.66, 42.97, -9.75e-08), (17.66, 42.82, -1.1e-07), (17.42, 43.04, -6.707e-08), (17.43, 43.22, -1.562e-07), (17.47, 43.17, -6.677e-08), (17.46, 43.03, -8.995e-08), (17.48, 43.02, -8.751e-08), (17.51, 43.15, -4.593e-08), (17.54, 43.14, 8.006e-09), (17.57, 43.12, -6.412e-08), (17.6, 43.11, -9.632e-08), (17.61, 43.1, -9.143e-08), (17.64, 43.08, -5.65e-08), (17.66, 43.05, -6.67e-08), (17.5, 45.14, -6.266e-08), (17.54, 45.13, -8.977e-08), (17.83, 45.39, -8.828e-08), (17.55, 45.12, -8.893e-08), (17.61, 45.12, -7.266e-08), (17.68, 45.13, -1.54e-07), (17.65, 45.85, -9.709e-08), (17.59, 45.94, -8.976e-08), (17.6, 45.93, -8.058e-08), (17.61, 45.91, -4.322e-08), (17.64, 45.86, -3.985e-08), (17.63, 45.88, -3.739e-08), (17.9, 42.75, -6.978e-08), (17.67, 42.9, -9.077e-08), (17.68, 43.03, -6.859e-08), (17.69, 42.8, 3.065e-08), (17.68, 42.92, -6.69e-08), (17.69, 43.0, -1.999e-08), (17.8, 42.89, -1.161e-07), (17.7, 42.98, -9.156e-10), (17.72, 42.79, -3.48e-08), (17.78, 42.89, -7.909e-08), (17.75, 42.91, 1.002e-08), (17.75, 42.77, 2.8e-08), (17.77, 42.79, -1.056e-07), (17.82, 42.8, 5.296e-08), (17.82, 42.91, -1.322e-08), (17.85, 42.9, -1.06e-07), (17.85, 42.8, -6.913e-08), (17.87, 42.79, -6.498e-08), (17.89, 42.83, -1.049e-07), (17.86, 42.84, -9.771e-08), (17.86, 42.88, -9.138e-08), (17.89, 42.77, -9.313e-08), (17.89, 42.81, -9.06e-08), (17.93, 42.8, 6.322e-09), (17.84, 45.05, 3.754e-08), (17.88, 45.06, -1.532e-08), (17.69, 45.12, -7.954e-08), (17.72, 45.11, -2.017e-08), (17.76, 45.09, -1.442e-08), (17.79, 45.07, -5.189e-08), (17.83, 45.06, -9.187e-08), (17.92, 45.07, -9.727e-08), (17.93, 45.11, -1.282e-07), (17.81, 45.82, -9.497e-08), (17.82, 45.82, -9.333e-08), (17.94, 45.81, -9.318e-08), (17.94, 45.8, -1.006e-07), (17.7, 45.84, 2.851e-07), (17.94, 42.74, -4.387e-08), (17.98, 42.78, -1.118e-07), (17.98, 42.72, -1.359e-08), (18.03, 42.71, 8.701e-09), (18.04, 42.75, -9.362e-08), (18.06, 42.67, -1.146e-07), (18.06, 42.7, -9.938e-08), (18.07, 42.73, -5.885e-08), (18.08, 42.66, -8.298e-08), (18.09, 42.72, -6.226e-08), (18.1, 42.68, -9.694e-08), (18.1, 42.71, -8.456e-08), (18.12, 42.64, -5.31e-08), (18.14, 42.67, -1.416e-07), (18.17, 42.63, -6.853e-08), (18.18, 42.65, 4.082e-08), (17.97, 42.78, -9.511e-08), (18.01, 42.77, -6.498e-08), (17.95, 45.12, -2.566e-08), (17.99, 45.14, 2.058e-08), (18.02, 45.15, -9.032e-08), (18.04, 45.14, -9.776e-08), (18.06, 45.12, -3.152e-08), (18.09, 45.11, -9.903e-08), (18.11, 45.09, 9.28e-08), (18.18, 45.08, 1.163e-07), (18.07, 45.79, 2.948e-08), (18.14, 45.78, -9.012e-08), (18.35, 42.5, -4.914e-08), (18.38, 42.48, -2.524e-08), (18.41, 42.47, -5.403e-08), (18.19, 42.61, -2.291e-08), (18.21, 42.59, -6.466e-08), (18.21, 42.62, -9.219e-08), (18.2, 42.64, -5.887e-08), (18.23, 42.57, -1.123e-07), (18.24, 42.56, -8.845e-08), (18.23, 42.6, -9.386e-08), (18.23, 42.61, -7.741e-08), (18.27, 42.54, -8.642e-08), (18.3, 42.53, -8.893e-08), (18.31, 42.6, 1.145e-07), (18.33, 42.52, -5.688e-08), (18.37, 42.61, -8.277e-08), (18.39, 42.59, -1.013e-07), (18.41, 42.57, -1.72e-08), (18.43, 42.56, -8.047e-08), (18.21, 45.1, -2.24e-07), (18.22, 45.12, -1.391e-07), (18.23, 45.13, -1.152e-07), (18.26, 45.13, -9.118e-08), (18.36, 45.12, -4.953e-08), (18.43, 45.11, -5.587e-08), (18.45, 45.54, -8.965e-08), (18.32, 45.78, -9.271e-08), (18.44, 42.45, -6.865e-08), (18.44, 42.47, -1.09e-07), (18.46, 42.46, 1.575e-08), (18.47, 42.44, 2.78e-08), (18.48, 42.45, 1.827e-08), (18.51, 42.42, 1.714e-07), (18.51, 42.42, -7.698e-08), (18.65, 45.06, -9.222e-08), (18.71, 45.05, -8.964e-08), (18.45, 45.08, -1.107e-07), (18.47, 45.08, -9.992e-08), (18.47, 45.07, -9.292e-08), (18.65, 45.07, -1.022e-07), (18.52, 45.78, -9.015e-08), (18.54, 45.79, 2.395e-08), (18.56, 45.8, -6.218e-08), (18.58, 45.82, -1.611e-07), (18.62, 45.87, -7.812e-08), (18.64, 45.89, -8.205e-08), (18.66, 45.91, -1.105e-07), (18.73, 45.03, -6.603e-08), (18.73, 45.0, -8.25e-08), (18.75, 44.94, -8.342e-08), (18.77, 44.91, -1.084e-07), (18.9, 45.0, -1.014e-07), (18.78, 44.9, -8.422e-08), (18.79, 44.93, -3.82e-07), (18.8, 44.95, -3.387e-07), (18.79, 45.0, -1.035e-07), (18.81, 44.88, -1.268e-07), (18.8, 44.94, -1.363e-06), (18.85, 44.86, -8.7e-08), (18.84, 44.87, -9.942e-08), (18.81, 45.18, -1e-07), (18.93, 45.55, -1.09e-07), (18.9, 45.56, -9.938e-08), (18.95, 45.53, -7.08e-08), (18.84, 45.82, -2.678e-07), (18.86, 45.78, -9.297e-08), (18.91, 45.58, -8.786e-08), (18.88, 45.75, -6.374e-08), (18.89, 45.72, -3.034e-08), (18.92, 45.6, -1.506e-08), (18.94, 45.63, -1.254e-07), (18.91, 45.7, -6.759e-08), (18.84, 45.91, -9.822e-08), (18.85, 45.92, -4.595e-08), (18.86, 45.86, -7.861e-08), (18.88, 45.9, -4.899e-08), (18.87, 45.87, -9.232e-08), (18.89, 45.92, -9.265e-08), (19.0, 44.87, -3.454e-08), (18.99, 44.9, -1.263e-07), (19.01, 44.86, -9.846e-08), (19.0, 44.91, -3.815e-07), (19.0, 44.92, -9.779e-08), (19.05, 44.92, -1.275e-07), (19.05, 44.91, -3.81e-08), (19.05, 44.98, -1.117e-07), (19.05, 44.98, -9.513e-08), (19.07, 44.98, 5.145e-08), (19.07, 45.0, 1.541e-07), (19.08, 44.92, -2.121e-08), (19.11, 44.93, -4.039e-08), (19.09, 45.01, -7.794e-08), (19.09, 45.11, -7.399e-08), (19.15, 44.95, 7.455e-08), (19.14, 44.97, -1.037e-07), (19.14, 44.98, -6.816e-08), (19.1, 45.23, -1e-07), (19.04, 45.34, -8.438e-08), (19.08, 45.11, -9.58e-08), (19.08, 45.14, -9.906e-08), (19.11, 45.31, -1.402e-08), (19.15, 45.15, -1.861e-07), (19.14, 45.29, -7.486e-08), (19.16, 45.18, -3.472e-08), (19.17, 45.28, -1.242e-08), (19.18, 45.2, -8.679e-08), (19.2, 45.26, 1.544e-08), (18.98, 45.37, -9.953e-08), (18.99, 45.43, -6.079e-08), (19.01, 45.36, -3.042e-08), (19.0, 45.5, -1.061e-07), (19.02, 45.49, -1.436e-09), (19.02, 45.54, -7.23e-08), (19.05, 45.53, -6.114e-08), (19.06, 45.49, -7.602e-08), (19.08, 45.33, -3.934e-08), (19.06, 45.5, -8.892e-08), (19.08, 45.52, 1.631e-07), (19.1, 45.5, -5.697e-08), (18.95, 45.68, 8.697e-08), (18.97, 45.66, 4.43e-07), (19.22, 45.24, -9.491e-08), (19.22, 45.25, -7.319e-08), (19.32, 45.19, -9.97e-08), (19.32, 45.18, -9.218e-08), (19.42, 45.23, -9.217e-08), (19.43, 45.18, -8.77e-08), (18.6, 45.85, -2.504e-08)], [(487, 488), (483, 484), (390, 391), (676, 678), (46, 47), (478, 479), (425, 426), (41, 45), (293, 295), (318, 324), (224, 226), (23, 25), (486, 487), (362, 364), (481, 249), (484, 485), (249, 250), (485, 486), (372, 370)], [(3, 0, 1), (6, 2, 3), (22, 12, 11), (22, 15, 13), (17, 16, 14), (22, 20, 17), (31, 24, 25), (26, 31, 25), (31, 28, 24), (31, 29, 27), (31, 9, 32), (31, 32, 30), (22, 11, 31), (4, 8, 7), (31, 33, 4), (31, 26, 33), (36, 31, 35), (38, 31, 37), (22, 19, 21), (44, 19, 22), (44, 43, 19), (22, 50, 49), (53, 31, 40), (22, 31, 53), (55, 22, 54), (55, 58, 22), (60, 57, 56), (59, 22, 58), (63, 59, 62), (64, 59, 63), (22, 65, 52), (66, 65, 22), (22, 70, 69), (73, 72, 22), (22, 74, 73), (75, 74, 22), (85, 79, 82), (90, 88, 103), (92, 95, 91), (95, 92, 93), (96, 83, 79), (103, 79, 84), (100, 97, 96), (99, 101, 103), (103, 100, 96), (102, 103, 101), (105, 103, 104), (107, 103, 106), (103, 108, 110), (103, 95, 93), (116, 115, 95), (116, 95, 103), (123, 103, 121), (120, 116, 103), (111, 127, 103), (130, 103, 129), (131, 103, 130), (144, 139, 138), (144, 138, 137), (136, 137, 135), (144, 140, 139), (144, 143, 142), (146, 144, 136), (148, 144, 146), (144, 151, 149), (144, 149, 147), (144, 147, 152), (120, 119, 117), (120, 118, 119), (154, 120, 153), (157, 154, 155), (162, 144, 158), (162, 158, 161), (168, 166, 165), (169, 178, 167), (171, 169, 168), (178, 172, 170), (175, 178, 171), (178, 174, 172), (179, 175, 176), (180, 177, 174), (181, 178, 179), (184, 178, 181), (187, 178, 184), (190, 191, 189), (191, 178, 188), (244, 186, 183), (192, 178, 191), (195, 194, 144), (144, 198, 197), (204, 203, 201), (206, 191, 190), (206, 190, 204), (209, 205, 144), (210, 162, 161), (213, 144, 212), (215, 144, 213), (214, 215, 213), (223, 228, 225), (229, 216, 226), (228, 235, 233), (234, 235, 228), (236, 237, 235), (244, 238, 164), (244, 241, 240), (255, 178, 192), (256, 257, 178), (262, 244, 257), (265, 261, 260), (265, 209, 144), (265, 264, 263), (265, 259, 264), (325, 144, 269), (220, 266, 144), (269, 222, 221), (269, 221, 219), (275, 270, 237), (275, 272, 270), (274, 275, 271), (276, 277, 275), (279, 277, 278), (280, 277, 279), (289, 288, 301), (244, 290, 289), (292, 294, 295), (296, 253, 252), (296, 252, 254), (296, 299, 253), (300, 284, 299), (304, 286, 302), (301, 286, 305), (301, 287, 286), (307, 306, 144), (308, 265, 144), (310, 144, 306), (313, 144, 315), (318, 317, 144), (318, 321, 317), (322, 318, 144), (322, 144, 314), (482, 144, 325), (482, 329, 328), (325, 330, 327), (325, 331, 330), (333, 331, 325), (412, 325, 269), (412, 269, 277), (335, 412, 280), (412, 340, 341), (342, 412, 341), (412, 339, 336), (334, 345, 282), (334, 282, 283), (348, 334, 347), (351, 349, 334), (348, 351, 334), (350, 351, 348), (353, 351, 350), (353, 350, 352), (349, 351, 354), (355, 349, 354), (361, 357, 359), (362, 360, 435), (363, 362, 435), (377, 369, 372), (376, 368, 366), (435, 377, 373), (378, 435, 373), (435, 378, 375), (435, 361, 379), (244, 435, 376), (386, 244, 265), (386, 311, 380), (384, 386, 382), (392, 311, 390), (394, 311, 392), (395, 311, 393), (397, 396, 395), (396, 398, 311), (400, 386, 380), (401, 398, 399), (381, 386, 400), (402, 333, 325), (412, 406, 405), (412, 410, 409), (413, 349, 356), (349, 413, 414), (417, 349, 416), (418, 349, 417), (421, 419, 420), (423, 362, 363), (429, 427, 426), (429, 430, 427), (433, 432, 431), (434, 432, 433), (244, 365, 435), (428, 424, 244), (244, 431, 428), (443, 442, 244), (444, 244, 442), (446, 244, 444), (447, 244, 445), (448, 244, 447), (449, 244, 448), (452, 387, 386), (453, 244, 451), (455, 443, 244), (461, 460, 459), (412, 462, 461), (412, 463, 462), (465, 411, 412), (412, 466, 465), (458, 457, 412), (475, 418, 421), (471, 518, 470), (518, 472, 470), (518, 476, 473), (518, 473, 472), (518, 475, 476), (477, 478, 518), (490, 489, 488), (496, 494, 438), (498, 491, 489), (492, 498, 497), (501, 244, 499), (502, 501, 499), (504, 503, 500), (505, 503, 504), (506, 244, 503), (507, 244, 506), (509, 244, 507), (412, 513, 512), (412, 517, 516), (548, 517, 412), (519, 349, 518), (521, 518, 478), (522, 518, 520), (523, 518, 522), (525, 518, 524), (526, 519, 518), (530, 527, 496), (530, 496, 438), (530, 528, 527), (530, 529, 528), (535, 438, 533), (536, 438, 535), (537, 438, 536), (539, 438, 538), (540, 438, 244), (534, 438, 542), (544, 542, 543), (548, 547, 546), (549, 547, 548), (548, 551, 550), (548, 552, 551), (556, 519, 555), (561, 519, 560), (562, 519, 561), (563, 555, 562), (564, 555, 563), (573, 567, 566), (568, 567, 573), (570, 565, 569), (573, 566, 571), (577, 576, 628), (579, 578, 532), (530, 580, 532), (584, 583, 530), (628, 585, 584), (628, 584, 530), (628, 574, 585), (587, 530, 598), (588, 586, 587), (589, 438, 539), (591, 438, 589), (590, 530, 438), (592, 438, 591), (593, 530, 590), (594, 530, 593), (595, 530, 594), (596, 530, 595), (597, 530, 596), (598, 530, 597), (548, 599, 553), (603, 602, 608), (604, 603, 608), (608, 605, 604), (610, 608, 609), (611, 608, 610), (612, 608, 611), (614, 608, 613), (624, 621, 622), (625, 623, 624), (626, 625, 624), (629, 568, 575), (634, 632, 628), (635, 634, 628), (640, 637, 644), (644, 639, 640), (644, 642, 641), (645, 628, 530), (648, 645, 530), (649, 647, 628), (530, 650, 648), (652, 530, 646), (652, 653, 651), (608, 607, 606), (656, 655, 608), (608, 658, 657), (608, 659, 658), (608, 660, 661), (608, 662, 660), (668, 608, 665), (669, 608, 667), (670, 608, 666), (672, 608, 615), (672, 671, 608), (673, 608, 671), (675, 625, 626), (682, 678, 680), (686, 682, 683), (686, 684, 682), (688, 687, 685), (688, 685, 706), (693, 684, 686), (696, 692, 688), (697, 693, 691), (699, 693, 697), (701, 693, 699), (703, 644, 638), (706, 705, 644), (707, 644, 704), (696, 706, 644), (696, 688, 706), (709, 696, 708), (710, 696, 709), (711, 696, 710), (713, 698, 711), (728, 700, 698), (716, 714, 608), (717, 715, 716), (721, 608, 670), (722, 608, 721), (731, 700, 728), (736, 735, 730), (738, 737, 732), (732, 739, 738), (745, 742, 732), (746, 732, 741), (748, 743, 744), (749, 747, 743), (716, 719, 718), (716, 756, 755), (817, 716, 608), (761, 608, 760), (759, 608, 763), (768, 766, 765), (771, 767, 768), (773, 769, 770), (775, 772, 773), (777, 772, 774), (779, 778, 777), (764, 726, 747), (765, 764, 749), (716, 782, 758), (716, 784, 783), (817, 608, 762), (790, 817, 762), (791, 817, 790), (820, 794, 808), (798, 795, 779), (802, 796, 797), (801, 799, 796), (807, 804, 803), (805, 807, 803), (808, 806, 804), (787, 811, 789), (817, 813, 812), (817, 814, 813), (852, 816, 815), (818, 817, 791), (832, 817, 818), (821, 819, 820), (823, 819, 821), (919, 817, 835), (836, 817, 919), (837, 817, 836), (838, 817, 837), (843, 840, 839), (848, 844, 842), (848, 842, 845), (852, 827, 826), (843, 839, 852), (855, 852, 817), (859, 817, 857), (862, 858, 817), (864, 867, 838), (838, 868, 866), (867, 868, 838), (869, 864, 865), (870, 850, 843), (871, 870, 843), (843, 873, 871), (843, 877, 878), (879, 886, 878), (843, 880, 877), (852, 880, 843), (886, 881, 876), (884, 883, 852), (886, 882, 881), (887, 886, 879), (889, 888, 852), (891, 852, 888), (907, 888, 889), (892, 888, 907), (894, 888, 892), (898, 888, 896), (902, 900, 855), (901, 852, 899), (904, 902, 855), (889, 852, 901), (905, 903, 904), (905, 908, 903), (909, 910, 908), (863, 912, 862), (911, 912, 863), (914, 888, 898), (915, 897, 888), (917, 915, 913), (916, 915, 917), (62, 59, 60), (90, 89, 88), (179, 176, 173), (188, 178, 187), (189, 191, 185), (208, 191, 206), (269, 266, 267), (268, 269, 267), (275, 229, 273), (272, 275, 273), (300, 296, 297), (300, 285, 284), (303, 302, 300), (304, 302, 303), (305, 286, 304), (349, 344, 343), (359, 357, 358), (377, 372, 371), (373, 367, 374), (385, 244, 386), (428, 431, 429), (432, 430, 431), (548, 550, 549), (682, 679, 678), (732, 737, 734), (823, 825, 824), (845, 842, 841), (849, 848, 845), (846, 848, 849), (843, 848, 846), (856, 857, 838), (6, 5, 2), (3, 2, 0), (6, 4, 5), (22, 13, 12), (22, 14, 15), (22, 17, 14), (22, 21, 20), (31, 27, 28), (31, 30, 29), (31, 10, 9), (31, 11, 10), (4, 33, 8), (34, 4, 6), (34, 35, 4), (35, 31, 4), (37, 31, 36), (40, 31, 38), (39, 40, 38), (19, 42, 18), (19, 43, 42), (48, 45, 44), (48, 46, 45), (22, 49, 44), (44, 49, 48), (22, 51, 50), (52, 51, 22), (53, 54, 22), (60, 59, 57), (60, 61, 62), (67, 66, 22), (66, 68, 65), (22, 69, 67), (22, 71, 70), (22, 72, 71), (22, 76, 75), (64, 22, 59), (64, 77, 22), (77, 78, 22), (78, 79, 22), (79, 76, 22), (80, 79, 78), (79, 81, 76), (82, 79, 80), (79, 83, 81), (85, 84, 79), (103, 88, 87), (95, 94, 91), (103, 96, 79), (84, 98, 103), (98, 99, 103), (103, 86, 100), (102, 104, 103), (103, 87, 86), (103, 93, 90), (105, 106, 103), (107, 108, 103), (109, 110, 108), (110, 111, 103), (94, 95, 480), (95, 112, 480), (95, 113, 112), (95, 114, 113), (95, 115, 114), (120, 117, 116), (123, 122, 103), (122, 124, 103), (124, 120, 103), (122, 125, 124), (125, 126, 124), (127, 129, 103), (111, 128, 127), (131, 121, 103), (144, 134, 133), (136, 144, 137), (144, 141, 140), (144, 142, 141), (144, 132, 143), (144, 133, 132), (148, 150, 144), (152, 147, 145), (150, 151, 144), (120, 152, 118), (120, 144, 152), (124, 153, 120), (156, 120, 154), (157, 156, 154), (156, 158, 120), (158, 144, 120), (159, 161, 158), (160, 159, 158), (168, 169, 166), (178, 170, 167), (169, 171, 178), (175, 179, 178), (178, 180, 174), (178, 182, 180), (178, 183, 182), (191, 188, 185), (178, 244, 183), (244, 163, 186), (244, 164, 163), (144, 193, 134), (144, 194, 193), (197, 195, 144), (197, 196, 195), (144, 199, 198), (205, 200, 199), (144, 205, 199), (205, 202, 200), (204, 190, 203), (209, 207, 205), (211, 144, 162), (211, 212, 144), (218, 144, 215), (216, 219, 217), (220, 144, 218), (228, 227, 225), (226, 230, 229), (233, 232, 227), (228, 233, 227), (229, 219, 216), (231, 229, 230), (234, 236, 235), (236, 275, 237), (244, 239, 238), (244, 240, 239), (244, 242, 241), (244, 243, 242), (244, 245, 243), (244, 246, 245), (244, 247, 246), (244, 248, 247), (244, 251, 248), (254, 252, 250), (256, 178, 255), (257, 244, 178), (258, 262, 257), (265, 262, 261), (265, 244, 262), (209, 265, 263), (265, 260, 259), (266, 269, 144), (269, 268, 222), (229, 269, 219), (236, 271, 275), (229, 275, 269), (277, 269, 275), (278, 281, 279), (244, 291, 290), (244, 295, 291), (244, 298, 251), (296, 300, 299), (297, 303, 300), (244, 301, 298), (301, 288, 287), (301, 244, 289), (309, 308, 144), (310, 309, 144), (317, 315, 144), (313, 307, 144), (315, 320, 319), (316, 320, 315), (317, 316, 315), (320, 323, 319), (482, 314, 144), (482, 326, 314), (325, 327, 482), (482, 328, 326), (333, 332, 331), (280, 412, 277), (337, 340, 336), (340, 412, 336), (349, 343, 338), (339, 412, 335), (344, 412, 342), (349, 412, 344), (283, 346, 334), (346, 347, 334), (349, 338, 334), (355, 356, 349), (435, 360, 361), (244, 366, 292), (295, 244, 292), (373, 377, 371), (244, 376, 366), (374, 378, 373), (376, 435, 375), (435, 379, 377), (379, 361, 359), (311, 386, 265), (381, 382, 386), (384, 383, 386), (389, 388, 386), (383, 389, 386), (312, 390, 311), (394, 393, 311), (395, 396, 311), (311, 398, 380), (399, 398, 396), (412, 402, 325), (402, 404, 403), (412, 404, 402), (412, 405, 404), (412, 407, 406), (408, 412, 409), (412, 411, 410), (407, 412, 408), (414, 415, 349), (415, 416, 349), (421, 418, 419), (423, 422, 362), (429, 431, 430), (244, 424, 365), (244, 436, 431), (244, 437, 436), (244, 439, 437), (438, 439, 244), (438, 440, 439), (446, 445, 244), (449, 450, 244), (450, 441, 244), (385, 451, 244), (388, 452, 386), (388, 454, 452), (456, 455, 244), (453, 456, 244), (412, 464, 463), (412, 467, 466), (412, 457, 467), (412, 459, 458), (412, 461, 459), (412, 468, 464), (412, 512, 468), (471, 474, 518), (474, 477, 518), (475, 349, 418), (518, 349, 475), (438, 493, 492), (438, 494, 493), (438, 497, 440), (490, 498, 489), (498, 492, 491), (438, 492, 497), (510, 499, 244), (501, 500, 244), (503, 244, 500), (509, 508, 244), (510, 244, 441), (511, 510, 441), (412, 514, 513), (412, 515, 514), (469, 515, 412), (412, 516, 469), (349, 608, 412), (519, 554, 349), (521, 520, 518), (523, 524, 518), (525, 526, 518), (496, 527, 495), (530, 531, 529), (530, 532, 531), (534, 533, 438), (537, 538, 438), (508, 540, 244), (540, 541, 438), (541, 542, 438), (543, 542, 541), (548, 545, 517), (548, 546, 545), (548, 553, 552), (412, 608, 548), (554, 608, 349), (557, 554, 519), (556, 557, 519), (558, 519, 526), (558, 559, 519), (559, 560, 519), (562, 555, 519), (570, 571, 565), (571, 566, 565), (573, 575, 568), (628, 576, 574), (532, 580, 579), (530, 581, 580), (530, 582, 581), (530, 583, 582), (585, 574, 572), (587, 586, 530), (592, 590, 438), (608, 599, 548), (608, 600, 599), (608, 601, 600), (608, 602, 601), (608, 606, 605), (609, 608, 554), (612, 613, 608), (614, 615, 608), (568, 629, 616), (618, 617, 616), (622, 620, 618), (619, 622, 618), (622, 621, 620), (624, 623, 621), (628, 627, 577), (628, 631, 627), (630, 616, 629), (630, 618, 616), (628, 632, 631), (630, 619, 618), (634, 633, 632), (636, 635, 628), (644, 637, 634), (638, 644, 634), (635, 638, 634), (644, 641, 639), (643, 703, 638), (646, 530, 586), (645, 649, 628), (530, 651, 650), (652, 651, 530), (647, 654, 628), (654, 636, 628), (608, 655, 607), (608, 657, 656), (608, 661, 659), (664, 663, 608), (663, 665, 608), (668, 667, 608), (669, 666, 608), (674, 673, 671), (673, 664, 608), (677, 675, 626), (681, 680, 675), (677, 681, 675), (683, 682, 680), (681, 683, 680), (693, 689, 684), (690, 693, 686), (696, 691, 692), (690, 691, 693), (696, 694, 691), (694, 697, 691), (693, 701, 695), (644, 702, 642), (644, 705, 702), (707, 696, 644), (708, 696, 707), (711, 698, 696), (712, 713, 711), (713, 728, 698), (608, 714, 662), (716, 715, 714), (718, 717, 716), (722, 723, 608), (725, 724, 608), (723, 725, 608), (724, 720, 608), (699, 727, 701), (732, 729, 701), (727, 730, 701), (731, 733, 700), (732, 734, 729), (735, 732, 701), (730, 735, 701), (741, 732, 740), (732, 742, 739), (744, 743, 742), (745, 744, 742), (746, 745, 732), (748, 749, 743), (716, 752, 719), (716, 753, 752), (716, 754, 753), (716, 755, 754), (756, 751, 750), (716, 751, 756), (716, 757, 751), (716, 758, 757), (761, 762, 608), (763, 608, 720), (759, 760, 608), (765, 766, 764), (781, 768, 765), (768, 767, 766), (771, 770, 767), (773, 772, 769), (771, 773, 770), (775, 774, 772), (777, 776, 772), (777, 778, 776), (749, 764, 747), (780, 765, 749), (716, 783, 782), (785, 784, 716), (817, 785, 716), (785, 787, 786), (787, 789, 788), (817, 787, 785), (808, 794, 793), (779, 795, 778), (797, 796, 795), (798, 797, 795), (802, 801, 796), (801, 800, 799), (801, 803, 800), (801, 805, 803), (808, 792, 806), (807, 808, 804), (808, 793, 792), (809, 820, 808), (809, 810, 820), (787, 812, 811), (817, 812, 787), (817, 815, 814), (852, 815, 817), (820, 819, 794), (823, 822, 819), (823, 824, 822), (852, 828, 816), (852, 829, 828), (829, 831, 830), (852, 831, 829), (852, 826, 831), (832, 833, 817), (833, 834, 817), (834, 835, 817), (843, 846, 847), (843, 851, 848), (851, 843, 850), (852, 839, 827), (854, 853, 817), (853, 855, 817), (838, 857, 817), (859, 860, 817), (858, 854, 817), (862, 861, 858), (863, 862, 817), (860, 863, 817), (838, 866, 856), (864, 869, 867), (870, 872, 850), (843, 874, 873), (874, 886, 875), (843, 886, 874), (878, 886, 843), (886, 876, 875), (852, 883, 880), (882, 886, 885), (890, 884, 852), (852, 891, 890), (888, 893, 891), (895, 893, 888), (896, 888, 894), (888, 897, 895), (855, 899, 852), (855, 900, 899), (904, 903, 902), (903, 908, 906), (905, 909, 908), (914, 913, 888), (913, 915, 888), (917, 918, 916)])
me_mesh.update()

# ---- objects
ob_mycurve = bpy.data.objects.new('myCurve', me_mesh_001)
ob_mycurve_001 = bpy.data.objects.new('myCurve.001', me_mesh)

# ---- transforms, parenting, visibility, modifiers, constraints
ob_mycurve.location = (0.0, 0.0, 0.0)
_m = ob_mycurve.modifiers.new('Auto Smooth', 'NODES')
_m.node_group = ng_auto_smooth
_gi = [s.identifier for s in ng_auto_smooth.interface.items_tree if s.item_type == 'SOCKET' and s.in_out == 'INPUT']
_m[_gi[1]] = 3.142  # Angle
ob_mycurve_001.location = (0.0, 0.0, 0.0)
_m = ob_mycurve_001.modifiers.new('Auto Smooth', 'NODES')
_m.node_group = ng_auto_smooth
_gi = [s.identifier for s in ng_auto_smooth.interface.items_tree if s.item_type == 'SOCKET' and s.in_out == 'INPUT']
_m[_gi[1]] = 3.142  # Angle

# ---- collection membership
scene.collection.objects.link(ob_mycurve)
scene.collection.objects.link(ob_mycurve_001)

# ---- scene / render settings (as saved in the file)
scene.frame_start = 1; scene.frame_end = 250; scene.frame_set(1)
scene.render.engine = 'BLENDER_EEVEE_NEXT'
scene.cycles.sampling_pattern = 'TABULATED_SOBOL'
scene.cycles.use_light_tree = False
scene.view_settings.view_transform = 'Filmic'
bpy.context.view_layer.update()

# ---- added for rendering (the .blend has no active camera and no usable light): camera, sun
cam_auto = bpy.data.cameras.new('AutoCamera')
cam_auto.lens = 50.0
cam_auto.sensor_width = 36.0
cam_auto.clip_end = 1000.0
ob_auto_camera = bpy.data.objects.new('AutoCamera', cam_auto)
scene.collection.objects.link(ob_auto_camera)
ob_auto_camera.location = (23.1501, 36.4588, 5.34764)
ob_auto_camera.rotation_euler = (1.09748, -7.21219e-08, 0.694738)
scene.camera = ob_auto_camera
light_auto_sun = bpy.data.lights.new('AutoSun', 'SUN')
light_auto_sun.energy = 3.0
light_auto_sun.angle = 0.0523599
ob_auto_sun = bpy.data.objects.new('AutoSun', light_auto_sun)
scene.collection.objects.link(ob_auto_sun)
ob_auto_sun.rotation_euler = (0.872665, 0.174533, 0.523599)
bpy.context.view_layer.update()
